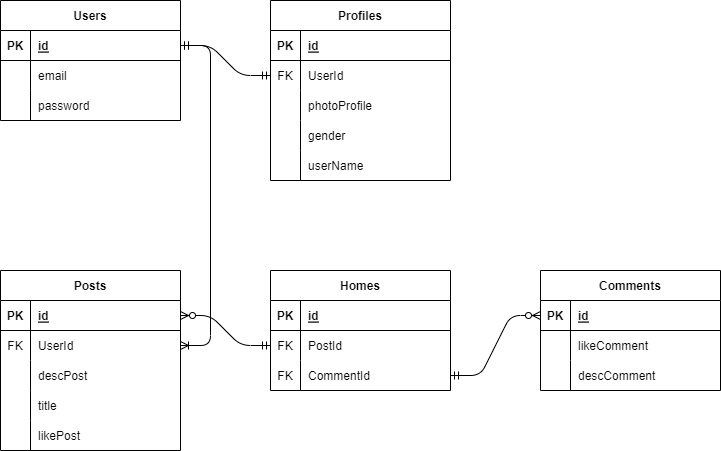

The diagram above was exported from draw.io. Its source (the exported page's mxGraphModel, read from the mxfile embedded in the PNG):
<mxGraphModel dx="986" dy="355" grid="1" gridSize="10" guides="1" tooltips="1" connect="1" arrows="1" fold="1" page="1" pageScale="1" pageWidth="850" pageHeight="1100" math="0" shadow="0">
  <root>
    <mxCell id="0" />
    <mxCell id="1" parent="0" />
    <mxCell id="2" value="Users" style="shape=table;startSize=30;container=1;collapsible=1;childLayout=tableLayout;fixedRows=1;rowLines=0;fontStyle=1;align=center;resizeLast=1;" parent="1" vertex="1">
      <mxGeometry x="90" y="90" width="180" height="120" as="geometry" />
    </mxCell>
    <mxCell id="3" value="" style="shape=tableRow;horizontal=0;startSize=0;swimlaneHead=0;swimlaneBody=0;fillColor=none;collapsible=0;dropTarget=0;points=[[0,0.5],[1,0.5]];portConstraint=eastwest;top=0;left=0;right=0;bottom=1;" parent="2" vertex="1">
      <mxGeometry y="30" width="180" height="30" as="geometry" />
    </mxCell>
    <mxCell id="4" value="PK" style="shape=partialRectangle;connectable=0;fillColor=none;top=0;left=0;bottom=0;right=0;fontStyle=1;overflow=hidden;" parent="3" vertex="1">
      <mxGeometry width="30" height="30" as="geometry">
        <mxRectangle width="30" height="30" as="alternateBounds" />
      </mxGeometry>
    </mxCell>
    <mxCell id="5" value="id" style="shape=partialRectangle;connectable=0;fillColor=none;top=0;left=0;bottom=0;right=0;align=left;spacingLeft=6;fontStyle=5;overflow=hidden;" parent="3" vertex="1">
      <mxGeometry x="30" width="150" height="30" as="geometry">
        <mxRectangle width="150" height="30" as="alternateBounds" />
      </mxGeometry>
    </mxCell>
    <mxCell id="9" value="" style="shape=tableRow;horizontal=0;startSize=0;swimlaneHead=0;swimlaneBody=0;fillColor=none;collapsible=0;dropTarget=0;points=[[0,0.5],[1,0.5]];portConstraint=eastwest;top=0;left=0;right=0;bottom=0;" parent="2" vertex="1">
      <mxGeometry y="60" width="180" height="30" as="geometry" />
    </mxCell>
    <mxCell id="10" value="" style="shape=partialRectangle;connectable=0;fillColor=none;top=0;left=0;bottom=0;right=0;editable=1;overflow=hidden;" parent="9" vertex="1">
      <mxGeometry width="30" height="30" as="geometry">
        <mxRectangle width="30" height="30" as="alternateBounds" />
      </mxGeometry>
    </mxCell>
    <mxCell id="11" value="email" style="shape=partialRectangle;connectable=0;fillColor=none;top=0;left=0;bottom=0;right=0;align=left;spacingLeft=6;overflow=hidden;" parent="9" vertex="1">
      <mxGeometry x="30" width="150" height="30" as="geometry">
        <mxRectangle width="150" height="30" as="alternateBounds" />
      </mxGeometry>
    </mxCell>
    <mxCell id="12" value="" style="shape=tableRow;horizontal=0;startSize=0;swimlaneHead=0;swimlaneBody=0;fillColor=none;collapsible=0;dropTarget=0;points=[[0,0.5],[1,0.5]];portConstraint=eastwest;top=0;left=0;right=0;bottom=0;" parent="2" vertex="1">
      <mxGeometry y="90" width="180" height="30" as="geometry" />
    </mxCell>
    <mxCell id="13" value="" style="shape=partialRectangle;connectable=0;fillColor=none;top=0;left=0;bottom=0;right=0;editable=1;overflow=hidden;" parent="12" vertex="1">
      <mxGeometry width="30" height="30" as="geometry">
        <mxRectangle width="30" height="30" as="alternateBounds" />
      </mxGeometry>
    </mxCell>
    <mxCell id="14" value="password" style="shape=partialRectangle;connectable=0;fillColor=none;top=0;left=0;bottom=0;right=0;align=left;spacingLeft=6;overflow=hidden;" parent="12" vertex="1">
      <mxGeometry x="30" width="150" height="30" as="geometry">
        <mxRectangle width="150" height="30" as="alternateBounds" />
      </mxGeometry>
    </mxCell>
    <mxCell id="15" value="Profiles" style="shape=table;startSize=30;container=1;collapsible=1;childLayout=tableLayout;fixedRows=1;rowLines=0;fontStyle=1;align=center;resizeLast=1;" parent="1" vertex="1">
      <mxGeometry x="360" y="90" width="180" height="180" as="geometry" />
    </mxCell>
    <mxCell id="16" value="" style="shape=tableRow;horizontal=0;startSize=0;swimlaneHead=0;swimlaneBody=0;fillColor=none;collapsible=0;dropTarget=0;points=[[0,0.5],[1,0.5]];portConstraint=eastwest;top=0;left=0;right=0;bottom=1;" parent="15" vertex="1">
      <mxGeometry y="30" width="180" height="30" as="geometry" />
    </mxCell>
    <mxCell id="17" value="PK" style="shape=partialRectangle;connectable=0;fillColor=none;top=0;left=0;bottom=0;right=0;fontStyle=1;overflow=hidden;" parent="16" vertex="1">
      <mxGeometry width="30" height="30" as="geometry">
        <mxRectangle width="30" height="30" as="alternateBounds" />
      </mxGeometry>
    </mxCell>
    <mxCell id="18" value="id" style="shape=partialRectangle;connectable=0;fillColor=none;top=0;left=0;bottom=0;right=0;align=left;spacingLeft=6;fontStyle=5;overflow=hidden;" parent="16" vertex="1">
      <mxGeometry x="30" width="150" height="30" as="geometry">
        <mxRectangle width="150" height="30" as="alternateBounds" />
      </mxGeometry>
    </mxCell>
    <mxCell id="19" value="" style="shape=tableRow;horizontal=0;startSize=0;swimlaneHead=0;swimlaneBody=0;fillColor=none;collapsible=0;dropTarget=0;points=[[0,0.5],[1,0.5]];portConstraint=eastwest;top=0;left=0;right=0;bottom=0;" parent="15" vertex="1">
      <mxGeometry y="60" width="180" height="30" as="geometry" />
    </mxCell>
    <mxCell id="20" value="FK" style="shape=partialRectangle;connectable=0;fillColor=none;top=0;left=0;bottom=0;right=0;editable=1;overflow=hidden;" parent="19" vertex="1">
      <mxGeometry width="30" height="30" as="geometry">
        <mxRectangle width="30" height="30" as="alternateBounds" />
      </mxGeometry>
    </mxCell>
    <mxCell id="21" value="UserId" style="shape=partialRectangle;connectable=0;fillColor=none;top=0;left=0;bottom=0;right=0;align=left;spacingLeft=6;overflow=hidden;" parent="19" vertex="1">
      <mxGeometry x="30" width="150" height="30" as="geometry">
        <mxRectangle width="150" height="30" as="alternateBounds" />
      </mxGeometry>
    </mxCell>
    <mxCell id="22" value="" style="shape=tableRow;horizontal=0;startSize=0;swimlaneHead=0;swimlaneBody=0;fillColor=none;collapsible=0;dropTarget=0;points=[[0,0.5],[1,0.5]];portConstraint=eastwest;top=0;left=0;right=0;bottom=0;" parent="15" vertex="1">
      <mxGeometry y="90" width="180" height="30" as="geometry" />
    </mxCell>
    <mxCell id="23" value="" style="shape=partialRectangle;connectable=0;fillColor=none;top=0;left=0;bottom=0;right=0;editable=1;overflow=hidden;" parent="22" vertex="1">
      <mxGeometry width="30" height="30" as="geometry">
        <mxRectangle width="30" height="30" as="alternateBounds" />
      </mxGeometry>
    </mxCell>
    <mxCell id="24" value="photoProfile" style="shape=partialRectangle;connectable=0;fillColor=none;top=0;left=0;bottom=0;right=0;align=left;spacingLeft=6;overflow=hidden;" parent="22" vertex="1">
      <mxGeometry x="30" width="150" height="30" as="geometry">
        <mxRectangle width="150" height="30" as="alternateBounds" />
      </mxGeometry>
    </mxCell>
    <mxCell id="25" value="" style="shape=tableRow;horizontal=0;startSize=0;swimlaneHead=0;swimlaneBody=0;fillColor=none;collapsible=0;dropTarget=0;points=[[0,0.5],[1,0.5]];portConstraint=eastwest;top=0;left=0;right=0;bottom=0;" parent="15" vertex="1">
      <mxGeometry y="120" width="180" height="30" as="geometry" />
    </mxCell>
    <mxCell id="26" value="" style="shape=partialRectangle;connectable=0;fillColor=none;top=0;left=0;bottom=0;right=0;editable=1;overflow=hidden;" parent="25" vertex="1">
      <mxGeometry width="30" height="30" as="geometry">
        <mxRectangle width="30" height="30" as="alternateBounds" />
      </mxGeometry>
    </mxCell>
    <mxCell id="27" value="gender" style="shape=partialRectangle;connectable=0;fillColor=none;top=0;left=0;bottom=0;right=0;align=left;spacingLeft=6;overflow=hidden;" parent="25" vertex="1">
      <mxGeometry x="30" width="150" height="30" as="geometry">
        <mxRectangle width="150" height="30" as="alternateBounds" />
      </mxGeometry>
    </mxCell>
    <mxCell id="89" value="" style="shape=tableRow;horizontal=0;startSize=0;swimlaneHead=0;swimlaneBody=0;fillColor=none;collapsible=0;dropTarget=0;points=[[0,0.5],[1,0.5]];portConstraint=eastwest;top=0;left=0;right=0;bottom=0;" parent="15" vertex="1">
      <mxGeometry y="150" width="180" height="30" as="geometry" />
    </mxCell>
    <mxCell id="90" value="" style="shape=partialRectangle;connectable=0;fillColor=none;top=0;left=0;bottom=0;right=0;editable=1;overflow=hidden;" parent="89" vertex="1">
      <mxGeometry width="30" height="30" as="geometry">
        <mxRectangle width="30" height="30" as="alternateBounds" />
      </mxGeometry>
    </mxCell>
    <mxCell id="91" value="userName" style="shape=partialRectangle;connectable=0;fillColor=none;top=0;left=0;bottom=0;right=0;align=left;spacingLeft=6;overflow=hidden;" parent="89" vertex="1">
      <mxGeometry x="30" width="150" height="30" as="geometry">
        <mxRectangle width="150" height="30" as="alternateBounds" />
      </mxGeometry>
    </mxCell>
    <mxCell id="28" value="" style="edgeStyle=entityRelationEdgeStyle;fontSize=12;html=1;endArrow=ERmandOne;startArrow=ERmandOne;exitX=1;exitY=0.5;exitDx=0;exitDy=0;entryX=0;entryY=0.5;entryDx=0;entryDy=0;" parent="1" source="3" target="19" edge="1">
      <mxGeometry width="100" height="100" relative="1" as="geometry">
        <mxPoint x="460" y="340" as="sourcePoint" />
        <mxPoint x="560" y="240" as="targetPoint" />
      </mxGeometry>
    </mxCell>
    <mxCell id="29" value="Posts" style="shape=table;startSize=30;container=1;collapsible=1;childLayout=tableLayout;fixedRows=1;rowLines=0;fontStyle=1;align=center;resizeLast=1;" parent="1" vertex="1">
      <mxGeometry x="90" y="360" width="180" height="180" as="geometry" />
    </mxCell>
    <mxCell id="30" value="" style="shape=tableRow;horizontal=0;startSize=0;swimlaneHead=0;swimlaneBody=0;fillColor=none;collapsible=0;dropTarget=0;points=[[0,0.5],[1,0.5]];portConstraint=eastwest;top=0;left=0;right=0;bottom=1;" parent="29" vertex="1">
      <mxGeometry y="30" width="180" height="30" as="geometry" />
    </mxCell>
    <mxCell id="31" value="PK" style="shape=partialRectangle;connectable=0;fillColor=none;top=0;left=0;bottom=0;right=0;fontStyle=1;overflow=hidden;" parent="30" vertex="1">
      <mxGeometry width="30" height="30" as="geometry">
        <mxRectangle width="30" height="30" as="alternateBounds" />
      </mxGeometry>
    </mxCell>
    <mxCell id="32" value="id" style="shape=partialRectangle;connectable=0;fillColor=none;top=0;left=0;bottom=0;right=0;align=left;spacingLeft=6;fontStyle=5;overflow=hidden;" parent="30" vertex="1">
      <mxGeometry x="30" width="150" height="30" as="geometry">
        <mxRectangle width="150" height="30" as="alternateBounds" />
      </mxGeometry>
    </mxCell>
    <mxCell id="33" value="" style="shape=tableRow;horizontal=0;startSize=0;swimlaneHead=0;swimlaneBody=0;fillColor=none;collapsible=0;dropTarget=0;points=[[0,0.5],[1,0.5]];portConstraint=eastwest;top=0;left=0;right=0;bottom=0;" parent="29" vertex="1">
      <mxGeometry y="60" width="180" height="30" as="geometry" />
    </mxCell>
    <mxCell id="34" value="FK" style="shape=partialRectangle;connectable=0;fillColor=none;top=0;left=0;bottom=0;right=0;editable=1;overflow=hidden;" parent="33" vertex="1">
      <mxGeometry width="30" height="30" as="geometry">
        <mxRectangle width="30" height="30" as="alternateBounds" />
      </mxGeometry>
    </mxCell>
    <mxCell id="35" value="UserId" style="shape=partialRectangle;connectable=0;fillColor=none;top=0;left=0;bottom=0;right=0;align=left;spacingLeft=6;overflow=hidden;" parent="33" vertex="1">
      <mxGeometry x="30" width="150" height="30" as="geometry">
        <mxRectangle width="150" height="30" as="alternateBounds" />
      </mxGeometry>
    </mxCell>
    <mxCell id="36" value="" style="shape=tableRow;horizontal=0;startSize=0;swimlaneHead=0;swimlaneBody=0;fillColor=none;collapsible=0;dropTarget=0;points=[[0,0.5],[1,0.5]];portConstraint=eastwest;top=0;left=0;right=0;bottom=0;" parent="29" vertex="1">
      <mxGeometry y="90" width="180" height="30" as="geometry" />
    </mxCell>
    <mxCell id="37" value="" style="shape=partialRectangle;connectable=0;fillColor=none;top=0;left=0;bottom=0;right=0;editable=1;overflow=hidden;" parent="36" vertex="1">
      <mxGeometry width="30" height="30" as="geometry">
        <mxRectangle width="30" height="30" as="alternateBounds" />
      </mxGeometry>
    </mxCell>
    <mxCell id="38" value="descPost" style="shape=partialRectangle;connectable=0;fillColor=none;top=0;left=0;bottom=0;right=0;align=left;spacingLeft=6;overflow=hidden;" parent="36" vertex="1">
      <mxGeometry x="30" width="150" height="30" as="geometry">
        <mxRectangle width="150" height="30" as="alternateBounds" />
      </mxGeometry>
    </mxCell>
    <mxCell id="86" value="" style="shape=tableRow;horizontal=0;startSize=0;swimlaneHead=0;swimlaneBody=0;fillColor=none;collapsible=0;dropTarget=0;points=[[0,0.5],[1,0.5]];portConstraint=eastwest;top=0;left=0;right=0;bottom=0;" parent="29" vertex="1">
      <mxGeometry y="120" width="180" height="30" as="geometry" />
    </mxCell>
    <mxCell id="87" value="" style="shape=partialRectangle;connectable=0;fillColor=none;top=0;left=0;bottom=0;right=0;editable=1;overflow=hidden;" parent="86" vertex="1">
      <mxGeometry width="30" height="30" as="geometry">
        <mxRectangle width="30" height="30" as="alternateBounds" />
      </mxGeometry>
    </mxCell>
    <mxCell id="88" value="title" style="shape=partialRectangle;connectable=0;fillColor=none;top=0;left=0;bottom=0;right=0;align=left;spacingLeft=6;overflow=hidden;" parent="86" vertex="1">
      <mxGeometry x="30" width="150" height="30" as="geometry">
        <mxRectangle width="150" height="30" as="alternateBounds" />
      </mxGeometry>
    </mxCell>
    <mxCell id="95" value="" style="shape=tableRow;horizontal=0;startSize=0;swimlaneHead=0;swimlaneBody=0;fillColor=none;collapsible=0;dropTarget=0;points=[[0,0.5],[1,0.5]];portConstraint=eastwest;top=0;left=0;right=0;bottom=0;" parent="29" vertex="1">
      <mxGeometry y="150" width="180" height="30" as="geometry" />
    </mxCell>
    <mxCell id="96" value="" style="shape=partialRectangle;connectable=0;fillColor=none;top=0;left=0;bottom=0;right=0;editable=1;overflow=hidden;" parent="95" vertex="1">
      <mxGeometry width="30" height="30" as="geometry">
        <mxRectangle width="30" height="30" as="alternateBounds" />
      </mxGeometry>
    </mxCell>
    <mxCell id="97" value="likePost" style="shape=partialRectangle;connectable=0;fillColor=none;top=0;left=0;bottom=0;right=0;align=left;spacingLeft=6;overflow=hidden;" parent="95" vertex="1">
      <mxGeometry x="30" width="150" height="30" as="geometry">
        <mxRectangle width="150" height="30" as="alternateBounds" />
      </mxGeometry>
    </mxCell>
    <mxCell id="42" value="" style="edgeStyle=entityRelationEdgeStyle;fontSize=12;html=1;endArrow=ERoneToMany;startArrow=ERmandOne;" parent="1" target="33" edge="1">
      <mxGeometry width="100" height="100" relative="1" as="geometry">
        <mxPoint x="270" y="135" as="sourcePoint" />
        <mxPoint x="80" y="395" as="targetPoint" />
      </mxGeometry>
    </mxCell>
    <mxCell id="43" value="Homes" style="shape=table;startSize=30;container=1;collapsible=1;childLayout=tableLayout;fixedRows=1;rowLines=0;fontStyle=1;align=center;resizeLast=1;" parent="1" vertex="1">
      <mxGeometry x="360" y="360" width="180" height="120" as="geometry" />
    </mxCell>
    <mxCell id="44" value="" style="shape=tableRow;horizontal=0;startSize=0;swimlaneHead=0;swimlaneBody=0;fillColor=none;collapsible=0;dropTarget=0;points=[[0,0.5],[1,0.5]];portConstraint=eastwest;top=0;left=0;right=0;bottom=1;" parent="43" vertex="1">
      <mxGeometry y="30" width="180" height="30" as="geometry" />
    </mxCell>
    <mxCell id="45" value="PK" style="shape=partialRectangle;connectable=0;fillColor=none;top=0;left=0;bottom=0;right=0;fontStyle=1;overflow=hidden;" parent="44" vertex="1">
      <mxGeometry width="30" height="30" as="geometry">
        <mxRectangle width="30" height="30" as="alternateBounds" />
      </mxGeometry>
    </mxCell>
    <mxCell id="46" value="id" style="shape=partialRectangle;connectable=0;fillColor=none;top=0;left=0;bottom=0;right=0;align=left;spacingLeft=6;fontStyle=5;overflow=hidden;" parent="44" vertex="1">
      <mxGeometry x="30" width="150" height="30" as="geometry">
        <mxRectangle width="150" height="30" as="alternateBounds" />
      </mxGeometry>
    </mxCell>
    <mxCell id="47" value="" style="shape=tableRow;horizontal=0;startSize=0;swimlaneHead=0;swimlaneBody=0;fillColor=none;collapsible=0;dropTarget=0;points=[[0,0.5],[1,0.5]];portConstraint=eastwest;top=0;left=0;right=0;bottom=0;" parent="43" vertex="1">
      <mxGeometry y="60" width="180" height="30" as="geometry" />
    </mxCell>
    <mxCell id="48" value="FK" style="shape=partialRectangle;connectable=0;fillColor=none;top=0;left=0;bottom=0;right=0;editable=1;overflow=hidden;" parent="47" vertex="1">
      <mxGeometry width="30" height="30" as="geometry">
        <mxRectangle width="30" height="30" as="alternateBounds" />
      </mxGeometry>
    </mxCell>
    <mxCell id="49" value="PostId" style="shape=partialRectangle;connectable=0;fillColor=none;top=0;left=0;bottom=0;right=0;align=left;spacingLeft=6;overflow=hidden;" parent="47" vertex="1">
      <mxGeometry x="30" width="150" height="30" as="geometry">
        <mxRectangle width="150" height="30" as="alternateBounds" />
      </mxGeometry>
    </mxCell>
    <mxCell id="50" value="" style="shape=tableRow;horizontal=0;startSize=0;swimlaneHead=0;swimlaneBody=0;fillColor=none;collapsible=0;dropTarget=0;points=[[0,0.5],[1,0.5]];portConstraint=eastwest;top=0;left=0;right=0;bottom=0;" parent="43" vertex="1">
      <mxGeometry y="90" width="180" height="30" as="geometry" />
    </mxCell>
    <mxCell id="51" value="FK" style="shape=partialRectangle;connectable=0;fillColor=none;top=0;left=0;bottom=0;right=0;editable=1;overflow=hidden;" parent="50" vertex="1">
      <mxGeometry width="30" height="30" as="geometry">
        <mxRectangle width="30" height="30" as="alternateBounds" />
      </mxGeometry>
    </mxCell>
    <mxCell id="52" value="CommentId" style="shape=partialRectangle;connectable=0;fillColor=none;top=0;left=0;bottom=0;right=0;align=left;spacingLeft=6;overflow=hidden;" parent="50" vertex="1">
      <mxGeometry x="30" width="150" height="30" as="geometry">
        <mxRectangle width="150" height="30" as="alternateBounds" />
      </mxGeometry>
    </mxCell>
    <mxCell id="56" value="Comments" style="shape=table;startSize=30;container=1;collapsible=1;childLayout=tableLayout;fixedRows=1;rowLines=0;fontStyle=1;align=center;resizeLast=1;" parent="1" vertex="1">
      <mxGeometry x="630" y="360" width="180" height="120" as="geometry" />
    </mxCell>
    <mxCell id="57" value="" style="shape=tableRow;horizontal=0;startSize=0;swimlaneHead=0;swimlaneBody=0;fillColor=none;collapsible=0;dropTarget=0;points=[[0,0.5],[1,0.5]];portConstraint=eastwest;top=0;left=0;right=0;bottom=1;" parent="56" vertex="1">
      <mxGeometry y="30" width="180" height="30" as="geometry" />
    </mxCell>
    <mxCell id="58" value="PK" style="shape=partialRectangle;connectable=0;fillColor=none;top=0;left=0;bottom=0;right=0;fontStyle=1;overflow=hidden;" parent="57" vertex="1">
      <mxGeometry width="30" height="30" as="geometry">
        <mxRectangle width="30" height="30" as="alternateBounds" />
      </mxGeometry>
    </mxCell>
    <mxCell id="59" value="id" style="shape=partialRectangle;connectable=0;fillColor=none;top=0;left=0;bottom=0;right=0;align=left;spacingLeft=6;fontStyle=5;overflow=hidden;" parent="57" vertex="1">
      <mxGeometry x="30" width="150" height="30" as="geometry">
        <mxRectangle width="150" height="30" as="alternateBounds" />
      </mxGeometry>
    </mxCell>
    <mxCell id="60" value="" style="shape=tableRow;horizontal=0;startSize=0;swimlaneHead=0;swimlaneBody=0;fillColor=none;collapsible=0;dropTarget=0;points=[[0,0.5],[1,0.5]];portConstraint=eastwest;top=0;left=0;right=0;bottom=0;" parent="56" vertex="1">
      <mxGeometry y="60" width="180" height="30" as="geometry" />
    </mxCell>
    <mxCell id="61" value="" style="shape=partialRectangle;connectable=0;fillColor=none;top=0;left=0;bottom=0;right=0;editable=1;overflow=hidden;" parent="60" vertex="1">
      <mxGeometry width="30" height="30" as="geometry">
        <mxRectangle width="30" height="30" as="alternateBounds" />
      </mxGeometry>
    </mxCell>
    <mxCell id="62" value="likeComment" style="shape=partialRectangle;connectable=0;fillColor=none;top=0;left=0;bottom=0;right=0;align=left;spacingLeft=6;overflow=hidden;" parent="60" vertex="1">
      <mxGeometry x="30" width="150" height="30" as="geometry">
        <mxRectangle width="150" height="30" as="alternateBounds" />
      </mxGeometry>
    </mxCell>
    <mxCell id="63" value="" style="shape=tableRow;horizontal=0;startSize=0;swimlaneHead=0;swimlaneBody=0;fillColor=none;collapsible=0;dropTarget=0;points=[[0,0.5],[1,0.5]];portConstraint=eastwest;top=0;left=0;right=0;bottom=0;" parent="56" vertex="1">
      <mxGeometry y="90" width="180" height="30" as="geometry" />
    </mxCell>
    <mxCell id="64" value="" style="shape=partialRectangle;connectable=0;fillColor=none;top=0;left=0;bottom=0;right=0;editable=1;overflow=hidden;" parent="63" vertex="1">
      <mxGeometry width="30" height="30" as="geometry">
        <mxRectangle width="30" height="30" as="alternateBounds" />
      </mxGeometry>
    </mxCell>
    <mxCell id="65" value="descComment" style="shape=partialRectangle;connectable=0;fillColor=none;top=0;left=0;bottom=0;right=0;align=left;spacingLeft=6;overflow=hidden;" parent="63" vertex="1">
      <mxGeometry x="30" width="150" height="30" as="geometry">
        <mxRectangle width="150" height="30" as="alternateBounds" />
      </mxGeometry>
    </mxCell>
    <mxCell id="69" value="" style="edgeStyle=entityRelationEdgeStyle;fontSize=12;html=1;endArrow=ERzeroToMany;startArrow=ERmandOne;exitX=0;exitY=0.5;exitDx=0;exitDy=0;" parent="1" source="47" target="30" edge="1">
      <mxGeometry width="100" height="100" relative="1" as="geometry">
        <mxPoint x="450" y="500" as="sourcePoint" />
        <mxPoint x="330" y="290" as="targetPoint" />
      </mxGeometry>
    </mxCell>
    <mxCell id="70" value="" style="edgeStyle=entityRelationEdgeStyle;fontSize=12;html=1;endArrow=ERzeroToMany;startArrow=ERmandOne;exitX=1;exitY=0.5;exitDx=0;exitDy=0;entryX=0;entryY=0.5;entryDx=0;entryDy=0;" parent="1" source="50" target="57" edge="1">
      <mxGeometry width="100" height="100" relative="1" as="geometry">
        <mxPoint x="460" y="500" as="sourcePoint" />
        <mxPoint x="600" y="280" as="targetPoint" />
      </mxGeometry>
    </mxCell>
  </root>
</mxGraphModel>